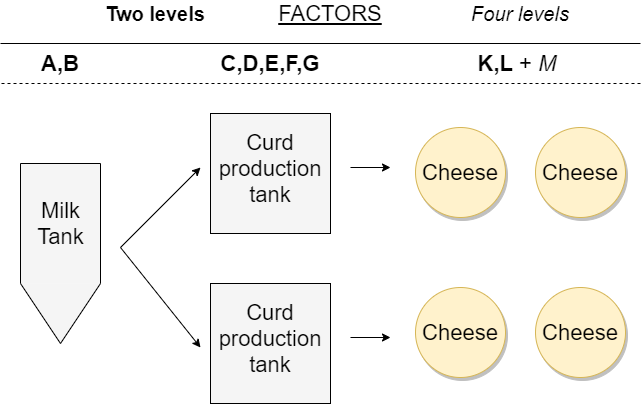

The diagram above was exported from draw.io. Its source (the exported page's mxGraphModel, read from the mxfile embedded in the PNG):
<mxGraphModel dx="1422" dy="822" grid="1" gridSize="10" guides="1" tooltips="1" connect="1" arrows="1" fold="1" page="1" pageScale="1" pageWidth="827" pageHeight="583" math="0" shadow="0">
  <root>
    <mxCell id="0" />
    <mxCell id="1" parent="0" />
    <mxCell id="2" value="" style="group" vertex="1" connectable="0" parent="1">
      <mxGeometry x="93" y="91" width="640" height="400" as="geometry" />
    </mxCell>
    <mxCell id="3" value="" style="group;fillColor=none;" vertex="1" connectable="0" parent="2">
      <mxGeometry x="20" y="160" width="80" height="190" as="geometry" />
    </mxCell>
    <mxCell id="4" value="" style="rounded=0;whiteSpace=wrap;html=1;fillColor=#f5f5f5;strokeColor=none;fontColor=#333333;" vertex="1" parent="3">
      <mxGeometry width="80" height="120" as="geometry" />
    </mxCell>
    <mxCell id="5" value="" style="triangle;whiteSpace=wrap;html=1;rotation=90;strokeColor=none;fillColor=#f5f5f5;fontColor=#333333;" vertex="1" parent="3">
      <mxGeometry x="10" y="110" width="60" height="80" as="geometry" />
    </mxCell>
    <mxCell id="6" value="" style="endArrow=none;html=1;entryX=0;entryY=0;entryDx=0;entryDy=0;" edge="1" parent="3">
      <mxGeometry width="50" height="50" relative="1" as="geometry">
        <mxPoint x="80" y="120" as="sourcePoint" />
        <mxPoint x="80" y="5.684341886080802e-14" as="targetPoint" />
      </mxGeometry>
    </mxCell>
    <mxCell id="7" value="" style="endArrow=none;html=1;entryX=0;entryY=0;entryDx=0;entryDy=0;exitX=1;exitY=0;exitDx=0;exitDy=0;" edge="1" parent="3" source="4" target="4">
      <mxGeometry width="50" height="50" relative="1" as="geometry">
        <mxPoint x="20" y="140" as="sourcePoint" />
        <mxPoint x="20" y="20.000000000000057" as="targetPoint" />
      </mxGeometry>
    </mxCell>
    <mxCell id="8" value="" style="endArrow=none;html=1;entryX=0;entryY=1;entryDx=0;entryDy=0;exitX=1;exitY=0.5;exitDx=0;exitDy=0;" edge="1" parent="3" source="5" target="4">
      <mxGeometry width="50" height="50" relative="1" as="geometry">
        <mxPoint x="30" y="150" as="sourcePoint" />
        <mxPoint x="30" y="30.000000000000057" as="targetPoint" />
      </mxGeometry>
    </mxCell>
    <mxCell id="9" value="" style="endArrow=none;html=1;exitX=1;exitY=0.5;exitDx=0;exitDy=0;" edge="1" parent="3" source="5">
      <mxGeometry width="50" height="50" relative="1" as="geometry">
        <mxPoint x="110" y="170" as="sourcePoint" />
        <mxPoint x="80" y="120" as="targetPoint" />
      </mxGeometry>
    </mxCell>
    <mxCell id="10" value="&lt;font style=&quot;font-size: 22px&quot;&gt;Milk&lt;br&gt;Tank&lt;/font&gt;" style="text;html=1;strokeColor=none;fillColor=none;align=center;verticalAlign=middle;whiteSpace=wrap;rounded=0;" vertex="1" parent="3">
      <mxGeometry x="12.5" y="27.5" width="55" height="65" as="geometry" />
    </mxCell>
    <mxCell id="11" value="" style="endArrow=none;html=1;entryX=0;entryY=0;entryDx=0;entryDy=0;exitX=0;exitY=1;exitDx=0;exitDy=0;" edge="1" parent="3" source="4" target="4">
      <mxGeometry width="50" height="50" relative="1" as="geometry">
        <mxPoint x="-250" y="100" as="sourcePoint" />
        <mxPoint x="-200" y="190" as="targetPoint" />
      </mxGeometry>
    </mxCell>
    <mxCell id="12" value="" style="group" vertex="1" connectable="0" parent="2">
      <mxGeometry x="210" y="110" width="120" height="120" as="geometry" />
    </mxCell>
    <mxCell id="13" value="" style="whiteSpace=wrap;html=1;aspect=fixed;fillColor=#f5f5f5;strokeColor=#000000;fontColor=#333333;strokeWidth=1;" vertex="1" parent="12">
      <mxGeometry width="120" height="120" as="geometry" />
    </mxCell>
    <mxCell id="14" value="&lt;span style=&quot;font-size: 22px&quot;&gt;Curd production&lt;br&gt;tank&lt;br&gt;&lt;/span&gt;" style="text;html=1;strokeColor=none;fillColor=none;align=center;verticalAlign=middle;whiteSpace=wrap;rounded=0;" vertex="1" parent="12">
      <mxGeometry y="16.25" width="120" height="77.5" as="geometry" />
    </mxCell>
    <mxCell id="15" value="" style="group" vertex="1" connectable="0" parent="2">
      <mxGeometry x="210" y="280" width="120" height="120" as="geometry" />
    </mxCell>
    <mxCell id="16" value="" style="whiteSpace=wrap;html=1;aspect=fixed;fillColor=#f5f5f5;strokeColor=#000000;fontColor=#333333;strokeWidth=1;" vertex="1" parent="15">
      <mxGeometry width="120" height="120" as="geometry" />
    </mxCell>
    <mxCell id="17" value="&lt;span style=&quot;font-size: 22px&quot;&gt;Curd production&lt;br&gt;tank&lt;br&gt;&lt;/span&gt;" style="text;html=1;strokeColor=none;fillColor=none;align=center;verticalAlign=middle;whiteSpace=wrap;rounded=0;" vertex="1" parent="15">
      <mxGeometry y="16.25" width="120" height="77.5" as="geometry" />
    </mxCell>
    <mxCell id="18" value="" style="group" vertex="1" connectable="0" parent="2">
      <mxGeometry x="400" y="124" width="240" height="90" as="geometry" />
    </mxCell>
    <mxCell id="19" value="" style="group" vertex="1" connectable="0" parent="18">
      <mxGeometry width="120" height="90" as="geometry" />
    </mxCell>
    <mxCell id="20" value="" style="ellipse;whiteSpace=wrap;html=1;aspect=fixed;strokeColor=#d6b656;strokeWidth=1;fillColor=#fff2cc;shadow=1;" vertex="1" parent="19">
      <mxGeometry x="15" width="90" height="90" as="geometry" />
    </mxCell>
    <mxCell id="21" value="&lt;span style=&quot;font-size: 22px&quot;&gt;Cheese&lt;br&gt;&lt;/span&gt;" style="text;html=1;strokeColor=none;fillColor=none;align=center;verticalAlign=middle;whiteSpace=wrap;rounded=0;" vertex="1" parent="19">
      <mxGeometry y="5" width="120" height="80" as="geometry" />
    </mxCell>
    <mxCell id="22" value="" style="group" vertex="1" connectable="0" parent="18">
      <mxGeometry x="120" width="120" height="90" as="geometry" />
    </mxCell>
    <mxCell id="23" value="" style="ellipse;whiteSpace=wrap;html=1;aspect=fixed;strokeColor=#d6b656;strokeWidth=1;fillColor=#fff2cc;shadow=1;" vertex="1" parent="22">
      <mxGeometry x="15" width="90" height="90" as="geometry" />
    </mxCell>
    <mxCell id="24" value="&lt;span style=&quot;font-size: 22px&quot;&gt;Cheese&lt;br&gt;&lt;/span&gt;" style="text;html=1;strokeColor=none;fillColor=none;align=center;verticalAlign=middle;whiteSpace=wrap;rounded=0;" vertex="1" parent="22">
      <mxGeometry y="5" width="120" height="80" as="geometry" />
    </mxCell>
    <mxCell id="25" value="" style="group" vertex="1" connectable="0" parent="2">
      <mxGeometry x="400" y="284" width="240" height="90" as="geometry" />
    </mxCell>
    <mxCell id="26" value="" style="group" vertex="1" connectable="0" parent="25">
      <mxGeometry width="120" height="90" as="geometry" />
    </mxCell>
    <mxCell id="27" value="" style="ellipse;whiteSpace=wrap;html=1;aspect=fixed;strokeColor=#d6b656;strokeWidth=1;fillColor=#fff2cc;shadow=1;" vertex="1" parent="26">
      <mxGeometry x="15" width="90" height="90" as="geometry" />
    </mxCell>
    <mxCell id="28" value="&lt;span style=&quot;font-size: 22px&quot;&gt;Cheese&lt;br&gt;&lt;/span&gt;" style="text;html=1;strokeColor=none;fillColor=none;align=center;verticalAlign=middle;whiteSpace=wrap;rounded=0;" vertex="1" parent="26">
      <mxGeometry y="5" width="120" height="80" as="geometry" />
    </mxCell>
    <mxCell id="29" value="" style="group" vertex="1" connectable="0" parent="25">
      <mxGeometry x="120" width="120" height="90" as="geometry" />
    </mxCell>
    <mxCell id="30" value="" style="ellipse;whiteSpace=wrap;html=1;aspect=fixed;strokeColor=#d6b656;strokeWidth=1;fillColor=#fff2cc;shadow=1;" vertex="1" parent="29">
      <mxGeometry x="15" width="90" height="90" as="geometry" />
    </mxCell>
    <mxCell id="31" value="&lt;span style=&quot;font-size: 22px&quot;&gt;Cheese&lt;br&gt;&lt;/span&gt;" style="text;html=1;strokeColor=none;fillColor=none;align=center;verticalAlign=middle;whiteSpace=wrap;rounded=0;" vertex="1" parent="29">
      <mxGeometry y="5" width="120" height="80" as="geometry" />
    </mxCell>
    <mxCell id="32" value="" style="endArrow=classic;html=1;" edge="1" parent="2">
      <mxGeometry width="50" height="50" relative="1" as="geometry">
        <mxPoint x="120" y="244" as="sourcePoint" />
        <mxPoint x="200" y="164" as="targetPoint" />
      </mxGeometry>
    </mxCell>
    <mxCell id="33" value="" style="endArrow=classic;html=1;" edge="1" parent="2">
      <mxGeometry width="50" height="50" relative="1" as="geometry">
        <mxPoint x="120" y="244" as="sourcePoint" />
        <mxPoint x="200" y="344" as="targetPoint" />
      </mxGeometry>
    </mxCell>
    <mxCell id="34" value="" style="endArrow=classic;html=1;" edge="1" parent="2">
      <mxGeometry width="50" height="50" relative="1" as="geometry">
        <mxPoint x="350" y="164" as="sourcePoint" />
        <mxPoint x="390" y="164" as="targetPoint" />
      </mxGeometry>
    </mxCell>
    <mxCell id="35" value="" style="endArrow=classic;html=1;" edge="1" parent="2">
      <mxGeometry width="50" height="50" relative="1" as="geometry">
        <mxPoint x="350" y="334" as="sourcePoint" />
        <mxPoint x="390" y="334" as="targetPoint" />
      </mxGeometry>
    </mxCell>
    <mxCell id="36" value="" style="endArrow=none;dashed=1;html=1;" edge="1" parent="2">
      <mxGeometry width="50" height="50" relative="1" as="geometry">
        <mxPoint x="640" y="80" as="sourcePoint" />
        <mxPoint y="80" as="targetPoint" />
      </mxGeometry>
    </mxCell>
    <mxCell id="37" value="" style="endArrow=none;html=1;" edge="1" parent="2">
      <mxGeometry width="50" height="50" relative="1" as="geometry">
        <mxPoint y="40" as="sourcePoint" />
        <mxPoint x="640" y="40" as="targetPoint" />
      </mxGeometry>
    </mxCell>
    <mxCell id="38" value="&lt;font style=&quot;font-size: 22px&quot;&gt;&lt;u&gt;FACTORS&lt;/u&gt;&lt;/font&gt;" style="text;html=1;strokeColor=none;fillColor=none;align=center;verticalAlign=middle;whiteSpace=wrap;rounded=0;" vertex="1" parent="2">
      <mxGeometry x="270" width="120" height="20" as="geometry" />
    </mxCell>
    <mxCell id="39" value="&lt;span style=&quot;font-size: 22px&quot;&gt;&lt;b&gt;A,B&lt;/b&gt;&lt;/span&gt;" style="text;html=1;strokeColor=none;fillColor=none;align=center;verticalAlign=middle;whiteSpace=wrap;rounded=0;" vertex="1" parent="2">
      <mxGeometry x="30" y="50" width="60" height="20" as="geometry" />
    </mxCell>
    <mxCell id="40" value="&lt;span style=&quot;font-size: 22px&quot;&gt;&lt;b&gt;C,D,E,F,G&lt;/b&gt;&lt;/span&gt;" style="text;html=1;strokeColor=none;fillColor=none;align=center;verticalAlign=middle;whiteSpace=wrap;rounded=0;" vertex="1" parent="2">
      <mxGeometry x="220" y="50" width="100" height="20" as="geometry" />
    </mxCell>
    <mxCell id="41" value="&lt;span style=&quot;font-size: 22px&quot;&gt;&lt;b&gt;K,L &lt;/b&gt;+ &lt;i&gt;M&lt;/i&gt;&lt;b&gt;&amp;nbsp;&lt;/b&gt;&lt;/span&gt;" style="text;html=1;strokeColor=none;fillColor=none;align=center;verticalAlign=middle;whiteSpace=wrap;rounded=0;" vertex="1" parent="2">
      <mxGeometry x="470" y="50" width="100" height="20" as="geometry" />
    </mxCell>
    <mxCell id="42" value="&lt;b&gt;&lt;font style=&quot;font-size: 20px&quot;&gt;Two levels&lt;/font&gt;&lt;/b&gt;" style="text;html=1;strokeColor=none;fillColor=none;align=center;verticalAlign=middle;whiteSpace=wrap;rounded=0;" vertex="1" parent="2">
      <mxGeometry x="100" width="110" height="20" as="geometry" />
    </mxCell>
    <mxCell id="43" value="&lt;font style=&quot;font-size: 20px&quot;&gt;&lt;i&gt;Four levels&lt;/i&gt;&lt;/font&gt;" style="text;html=1;strokeColor=none;fillColor=none;align=center;verticalAlign=middle;whiteSpace=wrap;rounded=0;" vertex="1" parent="2">
      <mxGeometry x="465" width="110" height="20" as="geometry" />
    </mxCell>
  </root>
</mxGraphModel>